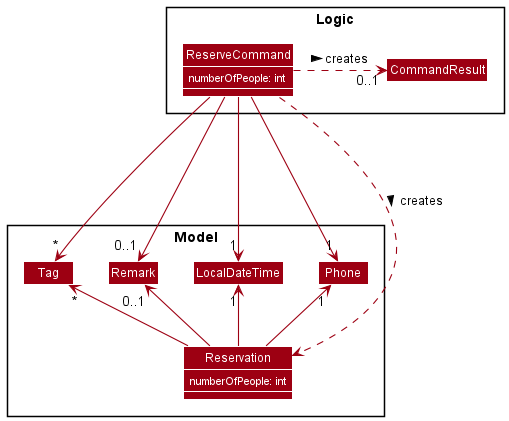

The diagram above was rendered by PlantUML. Its source (embedded in the PNG):
@startuml
!include style.puml
skinparam arrowThickness 1.1
skinparam arrowColor MODEL_COLOR
skinparam classBackgroundColor MODEL_COLOR

package Logic {
class ReserveCommand {
    {field} numberOfPeople: int
}
class CommandResult
}

package Model {
class Phone
class LocalDateTime
class Remark
class Tag
class Reservation {
    {field} numberOfPeople: int
}
}

ReserveCommand ---> "1" Phone
ReserveCommand ---> "1" LocalDateTime
ReserveCommand ---> "0..1" Remark
ReserveCommand ---> "*" Tag

ReserveCommand ..> Reservation : creates >
ReserveCommand ..r..> "0..1" CommandResult : creates >

Reservation -u-> "1" Phone
Reservation -u-> "1" LocalDateTime
Reservation -u-> "0..1" Remark
Reservation -u-> "*" Tag

show ReserveCommand members
show Reservation members

@enduml